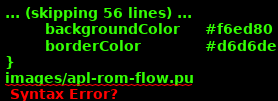

The diagram above was rendered by PlantUML. Its source (embedded in the PNG):
@startuml
hidefootbox
skinparam componentStyle uml2

skinparam defaultFontColor	#33335b

skinparam rectangle {
	color		#d6d6de
	backgroundColor	#ffffff
}

skinparam component {
	backgroundColor	#ffffff
	borderColor	#33335b
	arrowColor	#f05772
}

skinparam interface {
	backgroundColor	#ffffff
	borderColor	#f05772
}

skinparam class {
	backgroundColor	#ffffff
	borderColor	#33335b
	arrowColor	#f05772
}
skinparam stereotypeCBackgroundColor	#6fccdd

skinparam sequence {
	arrowColor		#4a4a86
	lifeLineBorderColor	#f05772
	groupBorderColor	#a1a1ca
	boxBorderColor		#a1a1ca
	dividerBorderColor	#d6d6de
	dividerBorderThickness	1
}
skinparam participant {
	borderColor		#33335b
	backgroundColor		#ffffff
}
skinparam actor {
	borderColor		#33335b
	backgroundColor		#ffffff
}

skinparam state {
	borderColor		#33335b
	backgroundColor		#ffffff
}

skinparam node {
	backgroundColor		#ffffff
}

skinparam note {
	backgroundColor 	#f6ed80
	borderColor		#d6d6de
}
images/apl-rom-flow.pu

@enduml